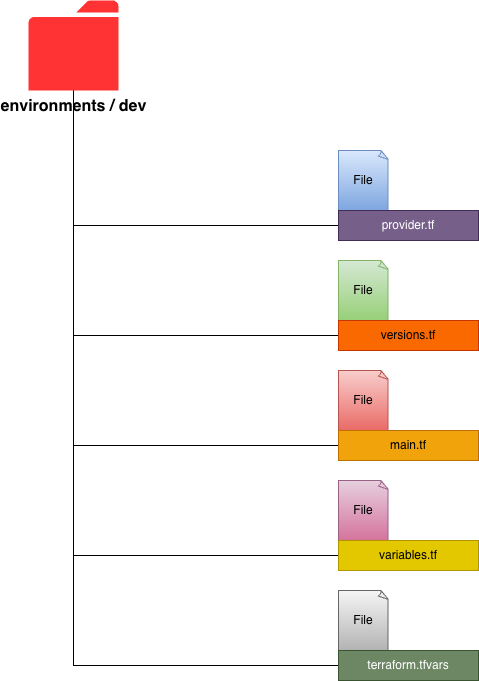

The diagram above was exported from draw.io. Its source (the exported page's mxGraphModel, read from the mxfile embedded in the PNG):
<mxGraphModel dx="1231" dy="832" grid="1" gridSize="10" guides="1" tooltips="1" connect="1" arrows="1" fold="1" page="1" pageScale="1" pageWidth="1169" pageHeight="827" math="0" shadow="0">
  <root>
    <mxCell id="0" />
    <mxCell id="1" parent="0" />
    <mxCell id="fUFRTF_VEIulFDJA_rzU-39" edge="1" parent="1" source="fUFRTF_VEIulFDJA_rzU-12" style="edgeStyle=orthogonalEdgeStyle;rounded=0;orthogonalLoop=1;jettySize=auto;html=1;entryX=0;entryY=0.5;entryDx=0;entryDy=0;endArrow=none;endFill=0;" target="fUFRTF_VEIulFDJA_rzU-27">
      <mxGeometry relative="1" as="geometry">
        <Array as="points">
          <mxPoint x="215" y="305" />
        </Array>
      </mxGeometry>
    </mxCell>
    <mxCell id="fUFRTF_VEIulFDJA_rzU-40" edge="1" parent="1" source="fUFRTF_VEIulFDJA_rzU-12" style="edgeStyle=orthogonalEdgeStyle;rounded=0;orthogonalLoop=1;jettySize=auto;html=1;entryX=0;entryY=0.5;entryDx=0;entryDy=0;endArrow=none;endFill=0;" target="fUFRTF_VEIulFDJA_rzU-29">
      <mxGeometry relative="1" as="geometry">
        <Array as="points">
          <mxPoint x="215" y="415" />
        </Array>
      </mxGeometry>
    </mxCell>
    <mxCell id="fUFRTF_VEIulFDJA_rzU-41" edge="1" parent="1" source="fUFRTF_VEIulFDJA_rzU-12" style="edgeStyle=orthogonalEdgeStyle;rounded=0;orthogonalLoop=1;jettySize=auto;html=1;entryX=0;entryY=0.5;entryDx=0;entryDy=0;endArrow=none;endFill=0;" target="fUFRTF_VEIulFDJA_rzU-36">
      <mxGeometry relative="1" as="geometry">
        <Array as="points">
          <mxPoint x="215" y="525" />
        </Array>
      </mxGeometry>
    </mxCell>
    <mxCell id="fUFRTF_VEIulFDJA_rzU-42" edge="1" parent="1" source="fUFRTF_VEIulFDJA_rzU-12" style="edgeStyle=orthogonalEdgeStyle;rounded=0;orthogonalLoop=1;jettySize=auto;html=1;entryX=0;entryY=0.5;entryDx=0;entryDy=0;endArrow=none;endFill=0;" target="fUFRTF_VEIulFDJA_rzU-34">
      <mxGeometry relative="1" as="geometry">
        <Array as="points">
          <mxPoint x="215" y="635" />
        </Array>
      </mxGeometry>
    </mxCell>
    <mxCell id="fUFRTF_VEIulFDJA_rzU-43" edge="1" parent="1" source="fUFRTF_VEIulFDJA_rzU-12" style="edgeStyle=orthogonalEdgeStyle;rounded=0;orthogonalLoop=1;jettySize=auto;html=1;entryX=0;entryY=0.5;entryDx=0;entryDy=0;endArrow=none;endFill=0;" target="fUFRTF_VEIulFDJA_rzU-38">
      <mxGeometry relative="1" as="geometry">
        <Array as="points">
          <mxPoint x="215" y="745" />
        </Array>
      </mxGeometry>
    </mxCell>
    <mxCell id="fUFRTF_VEIulFDJA_rzU-12" parent="1" style="sketch=0;pointerEvents=1;shadow=0;dashed=0;html=1;strokeColor=none;labelPosition=center;verticalLabelPosition=bottom;verticalAlign=top;outlineConnect=0;align=center;shape=mxgraph.office.concepts.folder;fillColor=#FF3333;fontStyle=1;fontSize=16;" value="environments / dev" vertex="1">
      <mxGeometry height="90" width="90" x="170" y="80" as="geometry" />
    </mxCell>
    <mxCell id="fUFRTF_VEIulFDJA_rzU-26" parent="1" style="whiteSpace=wrap;html=1;shape=mxgraph.basic.document;fillColor=#dae8fc;strokeColor=#6c8ebf;gradientColor=#7ea6e0;" value="File" vertex="1">
      <mxGeometry height="60" width="50" x="480" y="230" as="geometry" />
    </mxCell>
    <mxCell id="fUFRTF_VEIulFDJA_rzU-27" parent="1" style="rounded=0;whiteSpace=wrap;html=1;fillColor=#76608a;fontColor=#ffffff;strokeColor=#432D57;" value="provider.tf" vertex="1">
      <mxGeometry height="30" width="140" x="480" y="290" as="geometry" />
    </mxCell>
    <mxCell id="fUFRTF_VEIulFDJA_rzU-28" parent="1" style="whiteSpace=wrap;html=1;shape=mxgraph.basic.document;fillColor=#d5e8d4;strokeColor=#82b366;gradientColor=#97d077;" value="File" vertex="1">
      <mxGeometry height="60" width="50" x="480" y="340" as="geometry" />
    </mxCell>
    <mxCell id="fUFRTF_VEIulFDJA_rzU-29" parent="1" style="rounded=0;whiteSpace=wrap;html=1;fillColor=#fa6800;fontColor=#000000;strokeColor=#C73500;" value="versions.tf" vertex="1">
      <mxGeometry height="30" width="140" x="480" y="400" as="geometry" />
    </mxCell>
    <mxCell id="fUFRTF_VEIulFDJA_rzU-33" parent="1" style="whiteSpace=wrap;html=1;shape=mxgraph.basic.document;fillColor=#e6d0de;strokeColor=#996185;gradientColor=#d5739d;" value="File" vertex="1">
      <mxGeometry height="60" width="50" x="480" y="560" as="geometry" />
    </mxCell>
    <mxCell id="fUFRTF_VEIulFDJA_rzU-34" parent="1" style="rounded=0;whiteSpace=wrap;html=1;fillColor=#e3c800;fontColor=#000000;strokeColor=#B09500;" value="variables.tf" vertex="1">
      <mxGeometry height="30" width="140" x="480" y="620" as="geometry" />
    </mxCell>
    <mxCell id="fUFRTF_VEIulFDJA_rzU-35" parent="1" style="whiteSpace=wrap;html=1;shape=mxgraph.basic.document;fillColor=#f8cecc;strokeColor=#b85450;gradientColor=#ea6b66;" value="File" vertex="1">
      <mxGeometry height="60" width="50" x="480" y="450" as="geometry" />
    </mxCell>
    <mxCell id="fUFRTF_VEIulFDJA_rzU-36" parent="1" style="rounded=0;whiteSpace=wrap;html=1;fillColor=#f0a30a;fontColor=#000000;strokeColor=#BD7000;" value="main.tf" vertex="1">
      <mxGeometry height="30" width="140" x="480" y="510" as="geometry" />
    </mxCell>
    <mxCell id="fUFRTF_VEIulFDJA_rzU-37" parent="1" style="whiteSpace=wrap;html=1;shape=mxgraph.basic.document;fillColor=#f5f5f5;strokeColor=#666666;gradientColor=#b3b3b3;" value="File" vertex="1">
      <mxGeometry height="60" width="50" x="480" y="670" as="geometry" />
    </mxCell>
    <mxCell id="fUFRTF_VEIulFDJA_rzU-38" parent="1" style="rounded=0;whiteSpace=wrap;html=1;fillColor=#6d8764;fontColor=#ffffff;strokeColor=#3A5431;" value="terraform.tfvars" vertex="1">
      <mxGeometry height="30" width="140" x="480" y="730" as="geometry" />
    </mxCell>
  </root>
</mxGraphModel>